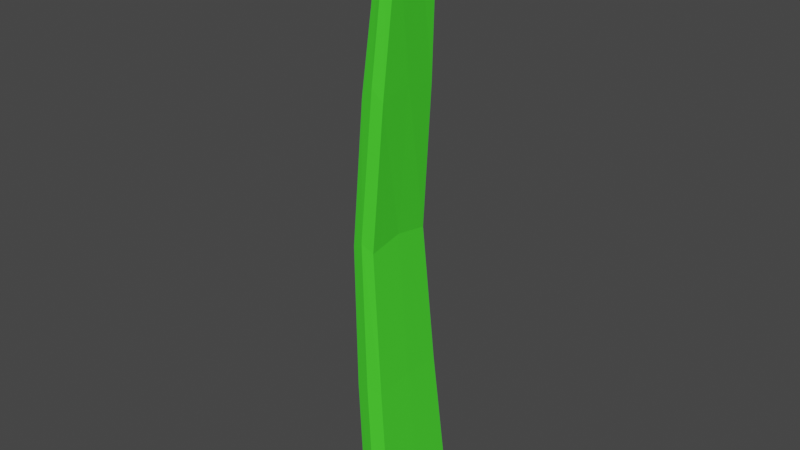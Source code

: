 # Source: GrassLeaf.blend  (saved by Blender 2.93.20; exported with 4.5.12 LTS)
import bpy
from mathutils import Matrix  # noqa: F401  (used for matrix-valued properties, if any)

bpy.ops.wm.read_factory_settings(use_empty=True)
scene = bpy.context.scene
scene.name = 'Scene'

# ---- collections
col_collection = bpy.data.collections.new('Collection'); scene.collection.children.link(col_collection)

# ---- materials (node trees are filled in below, after node groups)
mat_material = bpy.data.materials.new('Material')
mat_material.alpha_threshold = 0.0
mat_material.use_transparent_shadow = False
mat_material.line_color = (0.0, 0.0, 0.0, 1.0)

# ---- material node trees
mat_material.use_nodes = True; mat_material.node_tree.nodes.clear()
_N = mat_material.node_tree.nodes; _L = mat_material.node_tree.links
n0 = _N.new('ShaderNodeOutputMaterial'); n0.name = 'Material Output'; n0.location = (300, 300)
n1 = _N.new('ShaderNodeBsdfPrincipled'); n1.name = 'Principled BSDF'; n1.location = (10, 300)
n1.distribution = 'GGX'
n1.subsurface_method = 'BURLEY'
n1.inputs[0].default_value = (0.06758, 0.8, 0.03022, 1.0)
n1.inputs[2].default_value = 0.4
n1.inputs[3].default_value = 1.45
n1.inputs[27].default_value = (0.0, 0.0, 0.0, 1.0)
n1.inputs[28].default_value = 1.0
_L.new(n1.outputs[0], n0.inputs[0])
n0.is_active_output = True

# ---- world
world_world = bpy.data.worlds.new('World'); scene.world = world_world
world_world.use_nodes = True; world_world.node_tree.nodes.clear()
_N = world_world.node_tree.nodes; _L = world_world.node_tree.links
n0 = _N.new('ShaderNodeOutputWorld'); n0.name = 'World Output'; n0.location = (300, 300)
n1 = _N.new('ShaderNodeBackground'); n1.name = 'Background'; n1.location = (10, 300)
n1.inputs[0].default_value = (0.05088, 0.05088, 0.05088, 1.0)
_L.new(n1.outputs[0], n0.inputs[0])
n0.is_active_output = True
world_world.color = (0.05088, 0.05088, 0.05088)
world_world.use_sun_shadow = False
world_world.sun_shadow_jitter_overblur = 0.0

# ---- meshes
me_cube = bpy.data.meshes.new('Cube')
me_cube.from_pydata([(0.1937, 0.5228, 11.63), (0.3174, 0.9686, -0.7377), (0.1937, -0.5228, 11.63), (0.3174, -0.9686, -0.7377), (-0.2153, 0.5226, 11.63), (-0.3356, 0.9681, -0.7377), (-0.2153, -0.5226, 11.63), (-0.3356, -0.9681, -0.7377), (-0.00886, 1.049, -0.7377), (-0.00421, -0.5584, 11.96), (-0.00886, -1.049, -0.7377), (-0.00421, 0.5584, 11.96), (-0.3332, 0.0, -0.7377), (0.2012, 0.0, 11.9), (-0.2106, 0.0, 11.9), (0.3198, 0.0, -0.7377), (-0.006462, -4.145e-10, -0.7377), (-0.001373, -3.321e-10, 12.31), (-0.01588, 0.6928, 8.536), (-0.2361, 0.7571, 5.445), (0.01593, 0.8519, 2.353), (-0.5932, -0.8519, 2.353), (-0.7251, -0.7584, 5.445), (-0.5123, -0.6939, 8.536), (-0.01588, -0.6928, 8.536), (-0.2361, -0.7571, 5.445), (0.01593, -0.8519, 2.353), (-0.5123, 0.6939, 8.536), (-0.7251, 0.7584, 5.445), (-0.5932, 0.8519, 2.353), (-0.2346, 0.7461, 8.784), (-0.4789, 0.8157, 5.61), (-0.2961, 0.9194, 2.436), (-0.2346, -0.7461, 8.784), (-0.4789, -0.8157, 5.61), (-0.2961, -0.9194, 2.436), (0.005714, 0.0, 8.739), (-0.2409, 0.0, 5.58), (0.01624, 0.0, 2.421), (-0.4877, 0.0, 8.739), (-0.7186, 0.0, 5.58), (-0.5849, 0.0, 2.421)], [], [(17, 14, 6, 9), (33, 9, 6, 23), (39, 14, 4, 27), (16, 15, 3, 10), (36, 13, 2, 24), (30, 11, 0, 18), (27, 4, 11, 30), (12, 16, 10, 7), (24, 2, 9, 33), (13, 17, 9, 2), (0, 11, 17, 13), (5, 8, 16, 12), (18, 0, 13, 36), (8, 1, 15, 16), (23, 6, 14, 39), (11, 4, 14, 17), (7, 21, 41, 12), (21, 22, 40, 41), (22, 23, 39, 40), (1, 20, 38, 15), (20, 19, 37, 38), (19, 18, 36, 37), (3, 26, 35, 10), (26, 25, 34, 35), (25, 24, 33, 34), (5, 29, 32, 8), (29, 28, 31, 32), (28, 27, 30, 31), (8, 32, 20, 1), (32, 31, 19, 20), (31, 30, 18, 19), (15, 38, 26, 3), (38, 37, 25, 26), (37, 36, 24, 25), (12, 41, 29, 5), (41, 40, 28, 29), (40, 39, 27, 28), (10, 35, 21, 7), (35, 34, 22, 21), (34, 33, 23, 22)])
_uv = me_cube.uv_layers.new(name='UVMap')
_uv.uv.foreach_set('vector', [0.75, 0.625, 0.875, 0.625, 0.875, 0.75, 0.75, 0.75, 0.5625, 0.875, 0.625, 0.875, 0.625, 1.0, 0.5625, 1.0, 0.5625, 0.125, 0.625, 0.125, 0.625, 0.25, 0.5625, 0.25, 0.25, 0.625, 0.375, 0.625, 0.375, 0.75, 0.25, 0.75, 0.5625, 0.625, 0.625, 0.625, 0.625, 0.75, 0.5625, 0.75, 0.5625, 0.375, 0.625, 0.375, 0.625, 0.5, 0.5625, 0.5, 0.5625, 0.25, 0.625, 0.25, 0.625, 0.375, 0.5625, 0.375, 0.125, 0.625, 0.25, 0.625, 0.25, 0.75, 0.125, 0.75, 0.5625, 0.75, 0.625, 0.75, 0.625, 0.875, 0.5625, 0.875, 0.625, 0.625, 0.75, 0.625, 0.75, 0.75, 0.625, 0.75, 0.625, 0.5, 0.75, 0.5, 0.75, 0.625, 0.625, 0.625, 0.125, 0.5, 0.25, 0.5, 0.25, 0.625, 0.125, 0.625, 0.5625, 0.5, 0.625, 0.5, 0.625, 0.625, 0.5625, 0.625, 0.25, 0.5, 0.375, 0.5, 0.375, 0.625, 0.25, 0.625, 0.5625, 0.0, 0.625, 0.0, 0.625, 0.125, 0.5625, 0.125, 0.75, 0.5, 0.875, 0.5, 0.875, 0.625, 0.75, 0.625, 0.375, 0.0, 0.4375, 0.0, 0.4375, 0.125, 0.375, 0.125, 0.4375, 0.0, 0.5, 0.0, 0.5, 0.125, 0.4375, 0.125, 0.5, 0.0, 0.5625, 0.0, 0.5625, 0.125, 0.5, 0.125, 0.375, 0.5, 0.4375, 0.5, 0.4375, 0.625, 0.375, 0.625, 0.4375, 0.5, 0.5, 0.5, 0.5, 0.625, 0.4375, 0.625, 0.5, 0.5, 0.5625, 0.5, 0.5625, 0.625, 0.5, 0.625, 0.375, 0.75, 0.4375, 0.75, 0.4375, 0.875, 0.375, 0.875, 0.4375, 0.75, 0.5, 0.75, 0.5, 0.875, 0.4375, 0.875, 0.5, 0.75, 0.5625, 0.75, 0.5625, 0.875, 0.5, 0.875, 0.375, 0.25, 0.4375, 0.25, 0.4375, 0.375, 0.375, 0.375, 0.4375, 0.25, 0.5, 0.25, 0.5, 0.375, 0.4375, 0.375, 0.5, 0.25, 0.5625, 0.25, 0.5625, 0.375, 0.5, 0.375, 0.375, 0.375, 0.4375, 0.375, 0.4375, 0.5, 0.375, 0.5, 0.4375, 0.375, 0.5, 0.375, 0.5, 0.5, 0.4375, 0.5, 0.5, 0.375, 0.5625, 0.375, 0.5625, 0.5, 0.5, 0.5, 0.375, 0.625, 0.4375, 0.625, 0.4375, 0.75, 0.375, 0.75, 0.4375, 0.625, 0.5, 0.625, 0.5, 0.75, 0.4375, 0.75, 0.5, 0.625, 0.5625, 0.625, 0.5625, 0.75, 0.5, 0.75, 0.375, 0.125, 0.4375, 0.125, 0.4375, 0.25, 0.375, 0.25, 0.4375, 0.125, 0.5, 0.125, 0.5, 0.25, 0.4375, 0.25, 0.5, 0.125, 0.5625, 0.125, 0.5625, 0.25, 0.5, 0.25, 0.375, 0.875, 0.4375, 0.875, 0.4375, 1.0, 0.375, 1.0, 0.4375, 0.875, 0.5, 0.875, 0.5, 1.0, 0.4375, 1.0, 0.5, 0.875, 0.5625, 0.875, 0.5625, 1.0, 0.5, 1.0])
me_cube.materials.append(mat_material)
me_cube.use_remesh_preserve_volume = False
me_cube.use_remesh_preserve_attributes = False
me_cube.use_mirror_vertex_groups = False
me_cube.update()

# ---- objects
ob_grassleaf = bpy.data.objects.new('GrassLeaf', me_cube)

# ---- transforms, parenting, visibility, modifiers, constraints
ob_grassleaf.location = (0.0, 0.0, 0.0)
ob_grassleaf.lock_rotations_4d = False
ob_grassleaf.empty_display_type = 'ARROWS'
ob_grassleaf.lineart.crease_threshold = 0.0

# ---- collection membership
col_collection.objects.link(ob_grassleaf)

# ---- scene / render settings (as saved in the file)
scene.frame_start = 1; scene.frame_end = 250; scene.frame_set(1)
scene.render.engine = 'BLENDER_EEVEE_NEXT'
scene.cycles.use_denoising = False
scene.cycles.samples = 128
scene.cycles.sampling_pattern = 'TABULATED_SOBOL'
scene.cycles.use_adaptive_sampling = False
scene.cycles.use_light_tree = False
scene.view_settings.view_transform = 'Filmic'
bpy.context.view_layer.update()

# ---- added for rendering (the .blend has no active camera and no usable light): camera, sun
cam_auto = bpy.data.cameras.new('AutoCamera')
cam_auto.lens = 50.0
cam_auto.sensor_width = 36.0
cam_auto.clip_end = 1000.0
ob_auto_camera = bpy.data.objects.new('AutoCamera', cam_auto)
scene.collection.objects.link(ob_auto_camera)
ob_auto_camera.location = (12.0632, -14.719, 15.5991)
ob_auto_camera.rotation_euler = (1.09748, -7.21219e-08, 0.694738)
scene.camera = ob_auto_camera
light_auto_sun = bpy.data.lights.new('AutoSun', 'SUN')
light_auto_sun.energy = 3.0
light_auto_sun.angle = 0.0523599
ob_auto_sun = bpy.data.objects.new('AutoSun', light_auto_sun)
scene.collection.objects.link(ob_auto_sun)
ob_auto_sun.rotation_euler = (0.872665, 0.174533, 0.523599)
bpy.context.view_layer.update()
